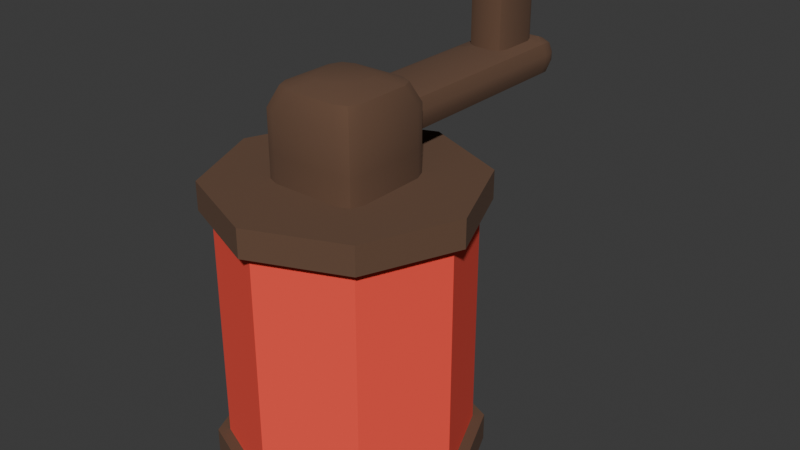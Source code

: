 # Source: reel.blend  (saved by Blender 5.0.118; exported with 4.5.12 LTS)
import bpy
from mathutils import Matrix  # noqa: F401  (used for matrix-valued properties, if any)

bpy.ops.wm.read_factory_settings(use_empty=True)
scene = bpy.context.scene
scene.name = 'Scene'

# ---- collections
col_collection = bpy.data.collections.new('Collection'); scene.collection.children.link(col_collection)

# ---- materials (node trees are filled in below, after node groups)
mat_material_001 = bpy.data.materials.new('Material.001')
mat_material_002 = bpy.data.materials.new('Material.002')

# ---- node groups
ng_smooth_by_angle = bpy.data.node_groups.new('Smooth by Angle', 'GeometryNodeTree')
_s = ng_smooth_by_angle.interface.new_socket(name='Mesh', in_out='OUTPUT', socket_type='NodeSocketGeometry')
_s = ng_smooth_by_angle.interface.new_socket(name='Mesh', in_out='INPUT', socket_type='NodeSocketGeometry')
_s = ng_smooth_by_angle.interface.new_socket(name='Angle', in_out='INPUT', socket_type='NodeSocketFloat')
_s.subtype = 'ANGLE'
_s.default_value = 0.5236
_s.min_value = 0.0
_s.max_value = 3.142
_s.description = 'Maximum face angle for smooth edges'
_s = ng_smooth_by_angle.interface.new_socket(name='Ignore Sharpness', in_out='INPUT', socket_type='NodeSocketBool')
_s.force_non_field = True
ng_smooth_by_angle.is_modifier = True
_N = ng_smooth_by_angle.nodes; _L = ng_smooth_by_angle.links
n0 = _N.new('GeometryNodeSetShadeSmooth'); n0.name = 'Set Shade Smooth'; n0.location = (120, -80)
n0.domain = 'EDGE'
n1 = _N.new('GeometryNodeSetShadeSmooth'); n1.name = 'Set Shade Smooth.001'; n1.location = (300, -80)
n2 = _N.new('NodeGroupOutput'); n2.name = 'Group Output'; n2.location = (480, -80)
n3 = _N.new('GeometryNodeInputMeshEdgeAngle'); n3.name = 'Edge Angle'; n3.location = (-440, -240)
n4 = _N.new('NodeGroupInput'); n4.name = 'Group Input'; n4.location = (-80, -80)
n5 = _N.new('GeometryNodeInputEdgeSmooth'); n5.name = 'Is Edge Smooth'; n5.location = (-260, -120)
n6 = _N.new('GeometryNodeInputShadeSmooth'); n6.name = 'Is Shade Smooth'; n6.location = (-440, -397)
n7 = _N.new('FunctionNodeCompare'); n7.name = 'Compare'; n7.location = (-260, -260)
n7.operation = 'LESS_EQUAL'
n7.inputs[6].default_value = (0.0, 0.0, 0.0, 0.0)
n7.inputs[7].default_value = (0.0, 0.0, 0.0, 0.0)
n8 = _N.new('FunctionNodeBooleanMath'); n8.name = 'Boolean Math.001'; n8.location = (-80, -260)
n9 = _N.new('NodeGroupInput'); n9.name = 'Group Input.001'; n9.location = (-440, -329)
n10 = _N.new('NodeGroupInput'); n10.name = 'Group Input.002'; n10.location = (-259, -189)
n11 = _N.new('FunctionNodeBooleanMath'); n11.name = 'Boolean Math'; n11.location = (-80, -149)
n11.operation = 'OR'
n12 = _N.new('FunctionNodeBooleanMath'); n12.name = 'Boolean Math.002'; n12.location = (-260, -380)
n12.operation = 'OR'
n13 = _N.new('NodeGroupInput'); n13.name = 'Group Input.003'; n13.location = (-440, -460)
_L.new(n3.outputs[0], n7.inputs[0])
_L.new(n1.outputs[0], n2.inputs[0])
_L.new(n9.outputs[1], n7.inputs[1])
_L.new(n7.outputs[0], n8.inputs[0])
_L.new(n4.outputs[0], n0.inputs[0])
_L.new(n0.outputs[0], n1.inputs[0])
_L.new(n8.outputs[0], n0.inputs[2])
_L.new(n10.outputs[2], n11.inputs[1])
_L.new(n5.outputs[0], n11.inputs[0])
_L.new(n11.outputs[0], n0.inputs[1])
_L.new(n13.outputs[2], n12.inputs[1])
_L.new(n6.outputs[0], n12.inputs[0])
_L.new(n12.outputs[0], n8.inputs[1])
n2.is_active_output = True

# ---- material node trees
mat_material_001.use_nodes = True; mat_material_001.node_tree.nodes.clear()
_N = mat_material_001.node_tree.nodes; _L = mat_material_001.node_tree.links
n0 = _N.new('ShaderNodeBsdfPrincipled'); n0.name = 'Principled BSDF'; n0.location = (-200, 100)
n0.inputs[0].default_value = (1.0, 0.0788, 0.05107, 1.0)
n0.inputs[2].default_value = 1.0
n1 = _N.new('ShaderNodeOutputMaterial'); n1.name = 'Material Output'; n1.location = (200, 100)
_L.new(n0.outputs[0], n1.inputs[0])
n1.is_active_output = True
mat_material_002.use_nodes = True; mat_material_002.node_tree.nodes.clear()
_N = mat_material_002.node_tree.nodes; _L = mat_material_002.node_tree.links
n0 = _N.new('ShaderNodeBsdfPrincipled'); n0.name = 'Principled BSDF'; n0.location = (-200, 100)
n0.inputs[0].default_value = (0.132, 0.06928, 0.04053, 1.0)
n0.inputs[2].default_value = 1.0
n1 = _N.new('ShaderNodeOutputMaterial'); n1.name = 'Material Output'; n1.location = (200, 100)
_L.new(n0.outputs[0], n1.inputs[0])
n1.is_active_output = True

# ---- world
world_world = bpy.data.worlds.new('World'); scene.world = world_world
world_world.use_nodes = True; world_world.node_tree.nodes.clear()
_N = world_world.node_tree.nodes; _L = world_world.node_tree.links
n0 = _N.new('ShaderNodeOutputWorld'); n0.name = 'World Output'; n0.location = (200, 100)
n1 = _N.new('ShaderNodeBackground'); n1.name = 'Background'; n1.location = (-200, 100)
n1.inputs[0].default_value = (0.05088, 0.05088, 0.05088, 1.0)
_L.new(n1.outputs[0], n0.inputs[0])
n0.is_active_output = True
world_world.color = (0.05088, 0.05088, 0.05088)
world_world.sun_shadow_jitter_overblur = 0.0

# ---- meshes
me_cylinder = bpy.data.meshes.new('Cylinder')
me_cylinder.from_pydata([(-0.1377, -2.408e-08, 0.1377), (-0.0974, 0.0974, 0.1377), (-1.249e-08, 0.1377, 0.1377), (0.0974, 0.0974, 0.1377), (0.1377, -2.408e-08, 0.1377), (0.0974, -0.0974, 0.1377), (-1.249e-08, -0.1377, 0.1377), (-0.0974, -0.0974, 0.1377), (-0.1377, -5.828e-15, 6.021e-09), (-0.0974, 0.0974, 4.025e-08), (0.0, 0.1377, 5.09e-08), (0.0974, 0.0974, 3.174e-08), (0.1377, 5.828e-15, -6.021e-09), (0.0974, -0.0974, -4.025e-08), (0.0, -0.1377, -5.09e-08), (-0.0974, -0.0974, -3.174e-08), (-0.1512, -2.447e-08, 0.1377), (-0.1069, 0.1069, 0.1377), (-1.284e-08, 0.1512, 0.1377), (0.1069, 0.1069, 0.1377), (0.1512, -2.447e-08, 0.1377), (0.1069, -0.1069, 0.1377), (-1.284e-08, -0.1512, 0.1377), (-0.1069, -0.1069, 0.1377), (-0.1512, -3.103e-08, 0.1703), (-0.1069, 0.1069, 0.1703), (-1.47e-08, 0.1512, 0.1703), (0.1069, 0.1069, 0.1703), (0.1512, -3.103e-08, 0.1703), (0.1069, -0.1069, 0.1703), (-1.47e-08, -0.1512, 0.1703), (-0.1069, -0.1069, 0.1703), (-0.1377, 7.772e-08, -0.1377), (-0.0974, 0.0974, -0.1377), (-2.453e-08, 0.1377, -0.1377), (0.0974, 0.0974, -0.1377), (0.1377, 7.772e-08, -0.1377), (0.0974, -0.0974, -0.1377), (-2.453e-08, -0.1377, -0.1377), (-0.0974, -0.0974, -0.1377), (-0.1512, 7.734e-08, -0.1377), (-0.1069, 0.1069, -0.1377), (-2.488e-08, 0.1512, -0.1377), (0.1069, 0.1069, -0.1377), (0.1512, 7.734e-08, -0.1377), (0.1069, -0.1069, -0.1377), (-2.488e-08, -0.1512, -0.1377), (-0.1069, -0.1069, -0.1377), (-0.1512, 9.487e-08, -0.1703), (-0.1069, 0.1069, -0.1703), (-2.959e-08, 0.1512, -0.1703), (0.1069, 0.1069, -0.1703), (0.1512, 9.487e-08, -0.1703), (0.1069, -0.1069, -0.1703), (-2.959e-08, -0.1512, -0.1703), (-0.1069, -0.1069, -0.1703), (-0.04087, 0.05958, 0.1591), (-0.05958, 0.04087, 0.1591), (-0.0541, 0.0541, 0.1591), (-0.05958, -0.04087, 0.1591), (-0.04087, -0.05958, 0.1591), (-0.0541, -0.0541, 0.1591), (0.05958, 0.04087, 0.1591), (0.04087, 0.05958, 0.1591), (0.0541, 0.0541, 0.1591), (0.04087, -0.05958, 0.1591), (0.05958, -0.04087, 0.1591), (0.0541, -0.0541, 0.1591), (0.05958, 0.04083, 0.2012), (0.03567, 0.297, 0.2414), (0.05409, 0.05409, 0.2012), (0.04083, -0.05958, 0.2012), (0.05958, -0.04083, 0.2012), (0.05409, -0.05409, 0.2012), (0.04074, 0.297, 0.2292), (-0.05958, 0.04083, 0.2012), (-0.05409, 0.05409, 0.2012), (-0.05958, -0.04083, 0.2012), (-0.04083, -0.05958, 0.2012), (-0.05409, -0.05409, 0.2012), (-0.02776, 0.008461, 0.2783), (-0.008461, 0.02776, 0.2783), (-0.02211, 0.02211, 0.2783), (-0.05958, 0.04069, 0.2464), (-0.04074, 0.297, 0.2292), (-0.05405, 0.05405, 0.2464), (-0.03115, 0.05026, 0.2689), (-0.05026, 0.03115, 0.2689), (-0.04466, 0.04466, 0.2689), (-0.04069, -0.05958, 0.2464), (-0.05958, -0.04069, 0.2464), (-0.05405, -0.05405, 0.2464), (-0.008461, -0.02776, 0.2783), (-0.02776, -0.008461, 0.2783), (-0.02211, -0.02211, 0.2783), (-0.05026, -0.03115, 0.2689), (-0.03115, -0.05026, 0.2689), (-0.04466, -0.04466, 0.2689), (0.008461, 0.02776, 0.2783), (0.02776, 0.008461, 0.2783), (0.02211, 0.02211, 0.2783), (-0.03567, 0.297, 0.2414), (0.05958, 0.04069, 0.2464), (0.05405, 0.05405, 0.2464), (0.03115, 0.05026, 0.2689), (0.05026, 0.03115, 0.2689), (0.04466, 0.04466, 0.2689), (0.02776, -0.008461, 0.2783), (0.008461, -0.02776, 0.2783), (0.02211, -0.02211, 0.2783), (0.05958, -0.04069, 0.2464), (0.04069, -0.05958, 0.2464), (0.05405, -0.05405, 0.2464), (0.05026, -0.03115, 0.2689), (0.03115, -0.05026, 0.2689), (0.04466, -0.04466, 0.2689), (-0.04077, 0.297, 0.2184), (-0.03578, 0.297, 0.2063), (-0.02364, 0.297, 0.2012), (0.04077, 0.05958, 0.2184), (0.02364, 0.05958, 0.2012), (0.04085, 0.05958, 0.1841), (0.05404, 0.05411, 0.2012), (0.03578, 0.05958, 0.2063), (-0.02364, 0.05958, 0.2012), (-0.04077, 0.05958, 0.2184), (-0.05404, 0.05411, 0.2012), (-0.04085, 0.05958, 0.1841), (-0.03578, 0.05958, 0.2063), (-0.04074, 0.05958, 0.2292), (-0.0235, 0.05958, 0.2464), (-0.03442, 0.05345, 0.2612), (-0.054, 0.05406, 0.2464), (-0.03567, 0.05958, 0.2414), (0.0235, 0.05958, 0.2464), (0.04074, 0.05958, 0.2292), (0.054, 0.05406, 0.2464), (0.03442, 0.05345, 0.2612), (0.03567, 0.05958, 0.2414), (0.02364, 0.297, 0.2012), (0.03578, 0.297, 0.2063), (0.04077, 0.297, 0.2184), (-0.04074, 0.2291, 0.2292), (0.03578, 0.2291, 0.2063), (-0.02364, 0.2291, 0.2012), (0.04077, 0.2291, 0.2184), (0.03567, 0.2291, 0.2414), (-0.03567, 0.2291, 0.2414), (-0.03578, 0.2291, 0.2063), (-0.04077, 0.2291, 0.2184), (0.04074, 0.2291, 0.2292), (0.02364, 0.2291, 0.2012), (0.02717, 0.3197, 0.2265), (0.04074, 0.3061, 0.2292), (0.03677, 0.3157, 0.2284), (0.0208, 0.3197, 0.2329), (0.0235, 0.3061, 0.2464), (0.02271, 0.3157, 0.2425), (0.0253, 0.3197, 0.231), (0.03567, 0.3061, 0.2414), (0.03263, 0.3157, 0.2384), (0.02094, 0.3197, 0.2148), (0.02364, 0.3061, 0.2012), (0.02285, 0.3157, 0.2052), (0.02719, 0.3197, 0.2211), (0.04077, 0.3061, 0.2184), (0.0368, 0.3157, 0.2192), (0.02537, 0.3197, 0.2167), (0.03578, 0.3061, 0.2063), (0.03273, 0.3157, 0.2093), (-0.02719, 0.3197, 0.2211), (-0.04077, 0.3061, 0.2184), (-0.0368, 0.3157, 0.2192), (-0.02094, 0.3197, 0.2148), (-0.02364, 0.3061, 0.2012), (-0.02285, 0.3157, 0.2052), (-0.02537, 0.3197, 0.2167), (-0.03578, 0.3061, 0.2063), (-0.03273, 0.3157, 0.2093), (-0.0208, 0.3197, 0.2329), (-0.0235, 0.3061, 0.2464), (-0.02271, 0.3157, 0.2425), (-0.02717, 0.3197, 0.2265), (-0.04074, 0.3061, 0.2292), (-0.03677, 0.3157, 0.2284), (-0.0253, 0.3197, 0.231), (-0.03567, 0.3061, 0.2414), (-0.03263, 0.3157, 0.2384), (-0.01043, 0.297, 0.2464), (-0.0235, 0.2839, 0.2464), (-0.03558, 0.297, 0.2414), (-0.0235, 0.306, 0.2464), (-0.01967, 0.2931, 0.2464), (0.0235, 0.2839, 0.2464), (0.01043, 0.297, 0.2464), (0.0235, 0.306, 0.2464), (0.03558, 0.297, 0.2414), (0.01967, 0.2931, 0.2464), (0.01043, 0.2291, 0.2464), (0.0235, 0.2422, 0.2464), (0.03558, 0.2291, 0.2414), (0.0235, 0.2161, 0.2464), (0.01967, 0.233, 0.2464), (-0.0235, 0.2422, 0.2464), (-0.01043, 0.2291, 0.2464), (-0.0235, 0.2161, 0.2464), (-0.03558, 0.2291, 0.2414), (-0.01967, 0.233, 0.2464), (-0.0235, 0.2839, 0.332), (-0.01043, 0.297, 0.332), (-0.01967, 0.2931, 0.332), (0.01043, 0.297, 0.332), (0.0235, 0.2839, 0.332), (0.01967, 0.2931, 0.332), (0.0235, 0.2422, 0.332), (0.01043, 0.2291, 0.332), (0.01967, 0.233, 0.332), (-0.01043, 0.2291, 0.332), (-0.0235, 0.2422, 0.332), (-0.01967, 0.233, 0.332)], [], [(8, 0, 1, 9), (9, 1, 2, 10), (10, 2, 3, 11), (11, 3, 4, 12), (12, 4, 5, 13), (13, 5, 6, 14), (7, 6, 22, 23), (14, 6, 7, 15), (15, 7, 0, 8), (16, 23, 31, 24), (5, 4, 20, 21), (3, 2, 18, 19), (0, 7, 23, 16), (6, 5, 21, 22), (4, 3, 19, 20), (2, 1, 17, 18), (1, 0, 16, 17), (25, 24, 31, 30, 29, 28, 27, 26), (22, 21, 29, 30), (20, 19, 27, 28), (18, 17, 25, 26), (23, 22, 30, 31), (21, 20, 28, 29), (19, 18, 26, 27), (17, 16, 24, 25), (8, 9, 33, 32), (9, 10, 34, 33), (10, 11, 35, 34), (11, 12, 36, 35), (12, 13, 37, 36), (13, 14, 38, 37), (39, 47, 46, 38), (14, 15, 39, 38), (15, 8, 32, 39), (40, 48, 55, 47), (37, 45, 44, 36), (35, 43, 42, 34), (32, 40, 47, 39), (38, 46, 45, 37), (36, 44, 43, 35), (34, 42, 41, 33), (33, 41, 40, 32), (49, 50, 51, 52, 53, 54, 55, 48), (46, 54, 53, 45), (44, 52, 51, 43), (42, 50, 49, 41), (47, 55, 54, 46), (45, 53, 52, 44), (43, 51, 50, 42), (41, 49, 48, 40), (142, 84, 116, 149), (70, 68, 62, 64), (78, 79, 61, 60), (79, 77, 59, 61), (65, 67, 73, 71), (67, 66, 72, 73), (58, 57, 75, 76), (114, 115, 109, 108), (115, 113, 107, 109), (98, 100, 106, 104), (100, 99, 105, 106), (111, 112, 115, 114), (112, 110, 113, 115), (148, 149, 116, 117), (106, 105, 102, 103), (87, 88, 85, 83), (80, 82, 88, 87), (82, 81, 86, 88), (90, 91, 97, 95), (91, 89, 96, 97), (95, 97, 94, 93), (97, 96, 92, 94), (68, 70, 103, 102), (83, 85, 76, 75), (144, 118, 139, 151), (89, 91, 79, 78), (91, 90, 77, 79), (110, 112, 73, 72), (112, 111, 71, 73), (144, 148, 117, 118), (56, 63, 64, 62, 66, 67, 65, 60, 61, 59, 57, 58), (75, 57, 59, 77), (71, 78, 60, 65), (62, 68, 72, 66), (68, 102, 110, 72), (111, 89, 78, 71), (83, 75, 77, 90), (95, 93, 80, 87), (86, 81, 98, 104), (98, 81, 82, 80, 93, 94, 92, 108, 109, 107, 99, 100), (90, 95, 87, 83), (145, 141, 74, 150), (111, 114, 96, 89), (114, 108, 92, 96), (107, 113, 105, 99), (113, 110, 102, 105), (119, 122, 121, 120, 123), (124, 127, 126, 125, 128), (129, 132, 131, 130, 133), (134, 137, 136, 135, 138), (147, 142, 129, 133), (150, 146, 138, 135), (151, 143, 123, 120), (143, 145, 119, 123), (70, 122, 119, 135, 136, 103), (122, 70, 64, 63, 121), (63, 56, 127, 124, 120, 121), (56, 58, 76, 126, 127), (85, 132, 129, 125, 126, 76), (88, 86, 131, 132, 85), (131, 86, 104, 137, 134, 130), (104, 106, 103, 136, 137), (140, 141, 145, 143), (139, 140, 143, 151), (74, 69, 146, 150), (101, 84, 142, 147), (119, 145, 150, 135), (124, 128, 148, 144), (124, 144, 151, 120), (128, 125, 149, 148), (129, 142, 149, 125), (173, 175, 178, 176), (175, 174, 177, 178), (176, 178, 172, 170), (178, 177, 171, 172), (185, 187, 181, 179), (187, 186, 180, 181), (182, 184, 187, 185), (184, 183, 186, 187), (158, 160, 154, 152), (160, 159, 153, 154), (155, 157, 160, 158), (157, 156, 159, 160), (167, 169, 163, 161), (169, 168, 162, 163), (164, 166, 169, 167), (166, 165, 168, 169), (152, 154, 166, 164), (154, 153, 165, 166), (161, 163, 175, 173), (163, 162, 174, 175), (170, 172, 184, 182), (172, 171, 183, 184), (179, 181, 157, 155), (181, 180, 156, 157), (141, 165, 153, 74), (153, 159, 69, 74), (161, 173, 176, 170, 182, 185, 179, 155, 158, 152, 164, 167), (118, 174, 162, 139), (162, 168, 140, 139), (168, 165, 141, 140), (84, 183, 171, 116), (117, 116, 171, 177), (118, 117, 177, 174), (186, 183, 84, 101), (188, 191, 190, 189, 192), (193, 196, 195, 194, 197), (198, 201, 200, 199, 202), (203, 206, 205, 204, 207), (193, 197, 213, 212), (197, 194, 211, 213), (208, 210, 192, 189), (210, 209, 188, 192), (198, 202, 216, 215), (202, 199, 214, 216), (217, 219, 207, 204), (219, 218, 203, 207), (195, 156, 180, 191, 188, 194), (188, 209, 211, 194), (180, 186, 101, 190, 191), (190, 101, 147, 206, 203, 189), (203, 218, 208, 189), (159, 156, 195, 196, 69), (69, 196, 193, 199, 200, 146), (193, 212, 214, 199), (134, 201, 198, 204, 205, 130), (146, 200, 201, 134, 138), (198, 215, 217, 204), (206, 147, 133, 130, 205), (214, 212, 213, 211, 209, 210, 208, 218, 219, 217, 215, 216)])
me_cylinder.polygons.foreach_set('use_smooth', [True] * 180)
me_cylinder.polygons.foreach_set('material_index', [0, 0, 0, 0, 0, 0, 1, 0, 0, 1, 1, 1, 1, 1, 1, 1, 1, 1, 1, 1, 1, 1, 1, 1, 1, 0, 0, 0, 0, 0, 0, 1, 0, 0, 1, 1, 1, 1, 1, 1, 1, 1, 1, 1, 1, 1, 1, 1, 1, 1, 1, 1, 1, 1, 1, 1, 1, 1, 1, 1, 1, 1, 1, 1, 1, 1, 1, 1, 1, 1, 1, 1, 1, 1, 1, 1, 1, 1, 1, 1, 1, 1, 1, 1, 1, 1, 1, 1, 1, 1, 1, 1, 1, 1, 1, 1, 1, 1, 1, 1, 1, 1, 1, 1, 1, 1, 1, 1, 1, 1, 1, 1, 1, 1, 1, 1, 1, 1, 1, 1, 1, 1, 1, 1, 1, 1, 1, 1, 1, 1, 1, 1, 1, 1, 1, 1, 1, 1, 1, 1, 1, 1, 1, 1, 1, 1, 1, 1, 1, 1, 1, 1, 1, 1, 1, 1, 1, 1, 1, 1, 1, 1, 1, 1, 1, 1, 1, 1, 1, 1, 1, 1, 1, 1, 1, 1, 1, 1, 1, 1])
_uv = me_cylinder.uv_layers.new(name='UVMap')
_uv.uv.foreach_set('vector', [1.0, 0.75, 1.0, 1.0, 0.875, 1.0, 0.875, 0.75, 0.875, 0.75, 0.875, 1.0, 0.75, 1.0, 0.75, 0.75, 0.75, 0.75, 0.75, 1.0, 0.625, 1.0, 0.625, 0.75, 0.625, 0.75, 0.625, 1.0, 0.5, 1.0, 0.5, 0.75, 0.5, 0.75, 0.5, 1.0, 0.375, 1.0, 0.375, 0.75, 0.375, 0.75, 0.375, 1.0, 0.25, 1.0, 0.25, 0.75, 0.125, 1.0, 0.25, 1.0, 0.25, 1.0, 0.125, 1.0, 0.25, 0.75, 0.25, 1.0, 0.125, 1.0, 0.125, 0.75, 0.125, 0.75, 0.125, 1.0, 0.0, 1.0, 0.0, 0.75, 0.0, 1.0, 0.125, 1.0, 0.125, 1.0, 0.0, 1.0, 0.375, 1.0, 0.5, 1.0, 0.5, 1.0, 0.375, 1.0, 0.625, 1.0, 0.75, 1.0, 0.75, 1.0, 0.625, 1.0, 0.0, 1.0, 0.125, 1.0, 0.125, 1.0, 0.0, 1.0, 0.25, 1.0, 0.375, 1.0, 0.375, 1.0, 0.25, 1.0, 0.5, 1.0, 0.625, 1.0, 0.625, 1.0, 0.5, 1.0, 0.75, 1.0, 0.875, 1.0, 0.875, 1.0, 0.75, 1.0, 0.875, 1.0, 1.0, 1.0, 1.0, 1.0, 0.875, 1.0, 0.4197, 0.4197, 0.25, 0.49, 0.08029, 0.4197, 0.01, 0.25, 0.08029, 0.08029, 0.25, 0.01, 0.4197, 0.08029, 0.49, 0.25, 0.25, 1.0, 0.375, 1.0, 0.375, 1.0, 0.25, 1.0, 0.5, 1.0, 0.625, 1.0, 0.625, 1.0, 0.5, 1.0, 0.75, 1.0, 0.875, 1.0, 0.875, 1.0, 0.75, 1.0, 0.125, 1.0, 0.25, 1.0, 0.25, 1.0, 0.125, 1.0, 0.375, 1.0, 0.5, 1.0, 0.5, 1.0, 0.375, 1.0, 0.625, 1.0, 0.75, 1.0, 0.75, 1.0, 0.625, 1.0, 0.875, 1.0, 1.0, 1.0, 1.0, 1.0, 0.875, 1.0, 1.0, 0.75, 0.875, 0.75, 0.875, 1.0, 1.0, 1.0, 0.875, 0.75, 0.75, 0.75, 0.75, 1.0, 0.875, 1.0, 0.75, 0.75, 0.625, 0.75, 0.625, 1.0, 0.75, 1.0, 0.625, 0.75, 0.5, 0.75, 0.5, 1.0, 0.625, 1.0, 0.5, 0.75, 0.375, 0.75, 0.375, 1.0, 0.5, 1.0, 0.375, 0.75, 0.25, 0.75, 0.25, 1.0, 0.375, 1.0, 0.125, 1.0, 0.125, 1.0, 0.25, 1.0, 0.25, 1.0, 0.25, 0.75, 0.125, 0.75, 0.125, 1.0, 0.25, 1.0, 0.125, 0.75, 0.0, 0.75, 0.0, 1.0, 0.125, 1.0, 0.0, 1.0, 0.0, 1.0, 0.125, 1.0, 0.125, 1.0, 0.375, 1.0, 0.375, 1.0, 0.5, 1.0, 0.5, 1.0, 0.625, 1.0, 0.625, 1.0, 0.75, 1.0, 0.75, 1.0, 0.0, 1.0, 0.0, 1.0, 0.125, 1.0, 0.125, 1.0, 0.25, 1.0, 0.25, 1.0, 0.375, 1.0, 0.375, 1.0, 0.5, 1.0, 0.5, 1.0, 0.625, 1.0, 0.625, 1.0, 0.75, 1.0, 0.75, 1.0, 0.875, 1.0, 0.875, 1.0, 0.875, 1.0, 0.875, 1.0, 1.0, 1.0, 1.0, 1.0, 0.4197, 0.4197, 0.49, 0.25, 0.4197, 0.08029, 0.25, 0.01, 0.08029, 0.08029, 0.01, 0.25, 0.08029, 0.4197, 0.25, 0.49, 0.25, 1.0, 0.25, 1.0, 0.375, 1.0, 0.375, 1.0, 0.5, 1.0, 0.5, 1.0, 0.625, 1.0, 0.625, 1.0, 0.75, 1.0, 0.75, 1.0, 0.875, 1.0, 0.875, 1.0, 0.125, 1.0, 0.125, 1.0, 0.25, 1.0, 0.25, 1.0, 0.375, 1.0, 0.375, 1.0, 0.5, 1.0, 0.5, 1.0, 0.625, 1.0, 0.625, 1.0, 0.75, 1.0, 0.75, 1.0, 0.875, 1.0, 0.875, 1.0, 1.0, 1.0, 1.0, 1.0, 0.3068, 0.7246, 0.3068, 0.7246, 0.2827, 0.7187, 0.2818, 0.7185, 0.375, 0.375, 0.4143, 0.375, 0.4142, 0.25, 0.3807, 0.2443, 0.75, 0.7107, 0.75, 0.75, 0.875, 0.75, 0.875, 0.7108, 0.625, 0.875, 0.5857, 0.875, 0.5858, 1.0, 0.625, 1.0, 0.875, 0.5392, 0.875, 0.5, 0.75, 0.5, 0.75, 0.5393, 0.6193, 0.2443, 0.5858, 0.25, 0.5857, 0.375, 0.625, 0.375, 0.375, 1.0, 0.4142, 1.0, 0.4143, 0.875, 0.375, 0.875, 0.6152, 0.5536, 0.6087, 0.5163, 0.5543, 0.5707, 0.5582, 0.6072, 0.6087, 0.5163, 0.5714, 0.5098, 0.5178, 0.5668, 0.5543, 0.5707, 0.4418, 0.6072, 0.4457, 0.5707, 0.3913, 0.5163, 0.3848, 0.5536, 0.4457, 0.5707, 0.4822, 0.5668, 0.4286, 0.5098, 0.3913, 0.5163, 0.6584, 0.5168, 0.6551, 0.4699, 0.6087, 0.5163, 0.6152, 0.5536, 0.6551, 0.4699, 0.6082, 0.4666, 0.5714, 0.5098, 0.6087, 0.5163, 0.2522, 0.7075, 0.2818, 0.7185, 0.2827, 0.7187, 0.2526, 0.7076, 0.3913, 0.5163, 0.4286, 0.5098, 0.3918, 0.4666, 0.3449, 0.4699, 0.4286, 0.7402, 0.3913, 0.7337, 0.3449, 0.7801, 0.3918, 0.7834, 0.4822, 0.6832, 0.4457, 0.6793, 0.3913, 0.7337, 0.4286, 0.7402, 0.4457, 0.6793, 0.4418, 0.6428, 0.3848, 0.6964, 0.3913, 0.7337, 0.6082, 0.7834, 0.6551, 0.7801, 0.6087, 0.7337, 0.5714, 0.7402, 0.6551, 0.7801, 0.6584, 0.7332, 0.6152, 0.6964, 0.6087, 0.7337, 0.5714, 0.7402, 0.6087, 0.7337, 0.5543, 0.6793, 0.5178, 0.6832, 0.6087, 0.7337, 0.6152, 0.6964, 0.5582, 0.6428, 0.5543, 0.6793, 0.4143, 0.375, 0.375, 0.375, 0.3449, 0.4699, 0.3918, 0.4666, 0.3918, 0.7834, 0.3449, 0.7801, 0.375, 0.875, 0.4143, 0.875, 0.25, 0.6746, 0.25, 0.6746, 0.25, 0.5732, 0.25, 0.5723, 0.6584, 0.7332, 0.6551, 0.7801, 0.75, 0.75, 0.75, 0.7107, 0.6551, 0.7801, 0.6082, 0.7834, 0.5857, 0.875, 0.625, 0.875, 0.6082, 0.4666, 0.6551, 0.4699, 0.625, 0.375, 0.5857, 0.375, 0.6551, 0.4699, 0.6584, 0.5168, 0.75, 0.5393, 0.75, 0.5, 0.25, 0.6746, 0.2522, 0.7075, 0.2526, 0.7076, 0.25, 0.6746, 0.375, 0.03925, 0.375, 0.2108, 0.3807, 0.2443, 0.4142, 0.25, 0.5858, 0.25, 0.6193, 0.2443, 0.625, 0.2108, 0.625, 0.03925, 0.6135, 0.01149, 0.5858, 0.0, 0.4142, 0.0, 0.3865, 0.01149, 0.4143, 0.875, 0.4142, 1.0, 0.5858, 1.0, 0.5857, 0.875, 0.75, 0.5393, 0.75, 0.7107, 0.875, 0.7108, 0.875, 0.5392, 0.4142, 0.25, 0.4143, 0.375, 0.5857, 0.375, 0.5858, 0.25, 0.4143, 0.375, 0.3918, 0.4666, 0.6082, 0.4666, 0.5857, 0.375, 0.6584, 0.5168, 0.6584, 0.7332, 0.75, 0.7107, 0.75, 0.5393, 0.3918, 0.7834, 0.4143, 0.875, 0.5857, 0.875, 0.6082, 0.7834, 0.5714, 0.7402, 0.5178, 0.6832, 0.4822, 0.6832, 0.4286, 0.7402, 0.3848, 0.6964, 0.4418, 0.6428, 0.4418, 0.6072, 0.3848, 0.5536, 0.4418, 0.6072, 0.4418, 0.6428, 0.4457, 0.6793, 0.4822, 0.6832, 0.5178, 0.6832, 0.5543, 0.6793, 0.5582, 0.6428, 0.5582, 0.6072, 0.5543, 0.5707, 0.5178, 0.5668, 0.4822, 0.5668, 0.4457, 0.5707, 0.6082, 0.7834, 0.5714, 0.7402, 0.4286, 0.7402, 0.3918, 0.7834, 0.2848, 0.5308, 0.2848, 0.5308, 0.3089, 0.5249, 0.3098, 0.5246, 0.6584, 0.5168, 0.6152, 0.5536, 0.6152, 0.6964, 0.6584, 0.7332, 0.6152, 0.5536, 0.5582, 0.6072, 0.5582, 0.6428, 0.6152, 0.6964, 0.5178, 0.5668, 0.5714, 0.5098, 0.4286, 0.5098, 0.4822, 0.5668, 0.5714, 0.5098, 0.6082, 0.4666, 0.3918, 0.4666, 0.4286, 0.5098, 0.2848, 0.5308, 0.25, 0.5001, 0.199, 0.5393, 0.25, 0.5664, 0.2534, 0.5385, 0.25, 0.6746, 0.199, 0.7107, 0.25, 0.7499, 0.2761, 0.717, 0.25, 0.7071, 0.3068, 0.7246, 0.3449, 0.7799, 0.37, 0.709, 0.3416, 0.6989, 0.3382, 0.7323, 0.3416, 0.5625, 0.37, 0.541, 0.3449, 0.4701, 0.3155, 0.5232, 0.3416, 0.5213, 0.3382, 0.7296, 0.3068, 0.7246, 0.3068, 0.7246, 0.3382, 0.7323, 0.3098, 0.5246, 0.3394, 0.5217, 0.3416, 0.5213, 0.3155, 0.5232, 0.25, 0.5723, 0.2534, 0.541, 0.2534, 0.5385, 0.25, 0.5664, 0.2534, 0.541, 0.2848, 0.5308, 0.2848, 0.5308, 0.2534, 0.5385, 0.25, 0.5, 0.25, 0.5001, 0.2848, 0.5308, 0.3155, 0.5232, 0.3449, 0.4701, 0.3449, 0.4699, 0.25, 0.5001, 0.25, 0.5, 0.125, 0.5, 0.125, 0.5392, 0.199, 0.5393, 0.125, 0.5392, 0.125, 0.7108, 0.199, 0.7107, 0.25, 0.6746, 0.25, 0.5664, 0.199, 0.5393, 0.125, 0.7108, 0.125, 0.75, 0.25, 0.75, 0.25, 0.7499, 0.199, 0.7107, 0.3449, 0.7801, 0.3449, 0.7799, 0.3068, 0.7246, 0.2761, 0.717, 0.25, 0.7499, 0.25, 0.75, 0.3913, 0.7337, 0.3848, 0.6964, 0.37, 0.709, 0.3449, 0.7799, 0.3449, 0.7801, 0.37, 0.709, 0.3848, 0.6964, 0.3848, 0.5536, 0.37, 0.541, 0.3416, 0.5625, 0.3416, 0.6989, 0.3848, 0.5536, 0.3913, 0.5163, 0.3449, 0.4699, 0.3449, 0.4701, 0.37, 0.541, 0.2534, 0.5414, 0.2848, 0.5308, 0.2848, 0.5308, 0.2534, 0.541, 0.25, 0.5732, 0.2534, 0.5414, 0.2534, 0.541, 0.25, 0.5723, 0.3089, 0.5249, 0.339, 0.5217, 0.3394, 0.5217, 0.3098, 0.5246, 0.3382, 0.7291, 0.3068, 0.7246, 0.3068, 0.7246, 0.3382, 0.7296, 0.2848, 0.5308, 0.2848, 0.5308, 0.3098, 0.5246, 0.3155, 0.5232, 0.25, 0.6746, 0.25, 0.7071, 0.2522, 0.7075, 0.25, 0.6746, 0.25, 0.6746, 0.25, 0.6746, 0.25, 0.5723, 0.25, 0.5664, 0.25, 0.7071, 0.2761, 0.717, 0.2818, 0.7185, 0.2522, 0.7075, 0.3068, 0.7246, 0.3068, 0.7246, 0.2818, 0.7185, 0.2761, 0.717, 0.2767, 0.6735, 0.2501, 0.6748, 0.2552, 0.7064, 0.2801, 0.6846, 0.2501, 0.6748, 0.25, 0.6746, 0.2529, 0.7076, 0.2552, 0.7064, 0.2801, 0.6846, 0.2552, 0.7064, 0.2847, 0.7191, 0.2898, 0.6904, 0.2552, 0.7064, 0.2529, 0.7076, 0.2836, 0.7189, 0.2847, 0.7191, 0.3114, 0.6902, 0.3365, 0.7254, 0.3415, 0.6876, 0.3149, 0.679, 0.3365, 0.7254, 0.3382, 0.7287, 0.3416, 0.6891, 0.3415, 0.6876, 0.3017, 0.6927, 0.3069, 0.7245, 0.3365, 0.7254, 0.3114, 0.6902, 0.3069, 0.7245, 0.3068, 0.7246, 0.3382, 0.7287, 0.3365, 0.7254, 0.3114, 0.5598, 0.3365, 0.5246, 0.3069, 0.5255, 0.3017, 0.5573, 0.3365, 0.5246, 0.3387, 0.5218, 0.308, 0.5251, 0.3069, 0.5255, 0.3149, 0.571, 0.3415, 0.5624, 0.3365, 0.5246, 0.3114, 0.5598, 0.3415, 0.5624, 0.3416, 0.5625, 0.3387, 0.5218, 0.3365, 0.5246, 0.2801, 0.5654, 0.2552, 0.5436, 0.2501, 0.5752, 0.2767, 0.5765, 0.2552, 0.5436, 0.2534, 0.5417, 0.25, 0.5741, 0.2501, 0.5752, 0.2898, 0.5596, 0.2847, 0.5309, 0.2552, 0.5436, 0.2801, 0.5654, 0.2847, 0.5309, 0.2848, 0.5308, 0.2534, 0.5417, 0.2552, 0.5436, 0.3017, 0.5573, 0.3069, 0.5255, 0.2847, 0.5309, 0.2898, 0.5596, 0.3069, 0.5255, 0.308, 0.5251, 0.2848, 0.5308, 0.2847, 0.5309, 0.2767, 0.5765, 0.2501, 0.5752, 0.2501, 0.6748, 0.2767, 0.6735, 0.2501, 0.5752, 0.25, 0.5741, 0.25, 0.6746, 0.2501, 0.6748, 0.2898, 0.6904, 0.2847, 0.7191, 0.3069, 0.7245, 0.3017, 0.6927, 0.2847, 0.7191, 0.2836, 0.7189, 0.3068, 0.7246, 0.3069, 0.7245, 0.3149, 0.679, 0.3415, 0.6876, 0.3415, 0.5624, 0.3149, 0.571, 0.3415, 0.6876, 0.3416, 0.6891, 0.3416, 0.5625, 0.3415, 0.5624, 0.2848, 0.5308, 0.2848, 0.5308, 0.308, 0.5251, 0.3089, 0.5249, 0.308, 0.5251, 0.3387, 0.5218, 0.339, 0.5217, 0.3089, 0.5249, 0.2767, 0.5765, 0.2767, 0.6735, 0.2801, 0.6846, 0.2898, 0.6904, 0.3017, 0.6927, 0.3114, 0.6902, 0.3149, 0.679, 0.3149, 0.571, 0.3114, 0.5598, 0.3017, 0.5573, 0.2898, 0.5596, 0.2801, 0.5654, 0.25, 0.6746, 0.25, 0.6746, 0.25, 0.5741, 0.25, 0.5732, 0.25, 0.5741, 0.2534, 0.5417, 0.2534, 0.5414, 0.25, 0.5732, 0.2534, 0.5417, 0.2848, 0.5308, 0.2848, 0.5308, 0.2534, 0.5414, 0.3068, 0.7246, 0.3068, 0.7246, 0.2836, 0.7189, 0.2827, 0.7187, 0.2526, 0.7076, 0.2827, 0.7187, 0.2836, 0.7189, 0.2529, 0.7076, 0.25, 0.6746, 0.2526, 0.7076, 0.2529, 0.7076, 0.25, 0.6746, 0.3382, 0.7287, 0.3068, 0.7246, 0.3068, 0.7246, 0.3382, 0.7291, 0.3416, 0.6547, 0.3416, 0.6891, 0.3382, 0.7288, 0.3416, 0.6904, 0.3416, 0.6868, 0.3416, 0.5625, 0.3391, 0.5221, 0.3416, 0.5625, 0.3416, 0.5892, 0.3416, 0.5625, 0.3416, 0.5984, 0.3416, 0.5625, 0.3394, 0.522, 0.3416, 0.5625, 0.3416, 0.566, 0.3416, 0.6912, 0.3382, 0.7293, 0.3416, 0.692, 0.3416, 0.6646, 0.3416, 0.6914, 0.3416, 0.5625, 0.3416, 0.5625, 0.3416, 0.566, 0.3416, 0.5625, 0.3416, 0.5625, 0.3416, 0.5892, 0.3416, 0.598, 0.3416, 0.566, 0.3416, 0.6905, 0.3416, 0.6868, 0.3416, 0.6868, 0.3416, 0.6904, 0.3416, 0.6868, 0.3416, 0.6547, 0.3416, 0.6547, 0.3416, 0.6868, 0.3416, 0.5984, 0.3416, 0.566, 0.3416, 0.566, 0.3416, 0.5984, 0.3416, 0.566, 0.3416, 0.5625, 0.3416, 0.5625, 0.3416, 0.566, 0.3416, 0.6556, 0.3416, 0.6879, 0.3416, 0.6914, 0.3416, 0.6646, 0.3416, 0.6879, 0.3416, 0.6912, 0.3416, 0.6912, 0.3416, 0.6914, 0.3416, 0.5625, 0.3416, 0.5625, 0.3416, 0.6891, 0.3416, 0.6891, 0.3416, 0.6547, 0.3416, 0.5892, 0.3416, 0.6547, 0.3416, 0.6547, 0.3416, 0.598, 0.3416, 0.5892, 0.3416, 0.6891, 0.3382, 0.7287, 0.3382, 0.7291, 0.3382, 0.7288, 0.3416, 0.6891, 0.3382, 0.7288, 0.3382, 0.7291, 0.3382, 0.7296, 0.3382, 0.7293, 0.3416, 0.6912, 0.3416, 0.6904, 0.3416, 0.6912, 0.3416, 0.6912, 0.3416, 0.6905, 0.3416, 0.6904, 0.3387, 0.5218, 0.3416, 0.5625, 0.3416, 0.5625, 0.3391, 0.5221, 0.339, 0.5217, 0.339, 0.5217, 0.3391, 0.5221, 0.3416, 0.5625, 0.3416, 0.5625, 0.3394, 0.522, 0.3394, 0.5217, 0.3416, 0.5625, 0.3416, 0.5625, 0.3416, 0.5625, 0.3416, 0.5625, 0.3416, 0.5625, 0.3416, 0.5625, 0.3416, 0.5984, 0.3416, 0.6646, 0.3416, 0.692, 0.3416, 0.6989, 0.3394, 0.5217, 0.3394, 0.522, 0.3416, 0.5625, 0.3416, 0.5625, 0.3416, 0.5213, 0.3416, 0.5984, 0.3416, 0.5984, 0.3416, 0.6556, 0.3416, 0.6646, 0.3382, 0.7293, 0.3382, 0.7296, 0.3382, 0.7323, 0.3416, 0.6989, 0.3416, 0.692, 0.3416, 0.5625, 0.3416, 0.5625, 0.3416, 0.566, 0.3416, 0.598, 0.3416, 0.6547, 0.3416, 0.6868, 0.3416, 0.6905, 0.3416, 0.6912, 0.3416, 0.6879, 0.3416, 0.6556, 0.3416, 0.5984, 0.3416, 0.566])
me_cylinder.materials.append(mat_material_001)
me_cylinder.materials.append(mat_material_002)
me_cylinder.update()

# ---- objects
ob_cylinder = bpy.data.objects.new('Cylinder', me_cylinder)

# ---- transforms, parenting, visibility, modifiers, constraints
ob_cylinder.location = (0.0, 0.0, 0.0)
_m = ob_cylinder.modifiers.new('Smooth by Angle', 'NODES')
_m.node_group = ng_smooth_by_angle
_m.use_pin_to_last = True
_m.show_group_selector = False

# ---- collection membership
col_collection.objects.link(ob_cylinder)

# ---- scene / render settings (as saved in the file)
scene.frame_start = 1; scene.frame_end = 250; scene.frame_set(1)
scene.render.engine = 'BLENDER_EEVEE_NEXT'
scene.render.bake_bias = 0.0
scene.render.bake_samples = 0
scene.cycles.sampling_pattern = 'TABULATED_SOBOL'
scene.eevee.use_volume_custom_range = False
bpy.context.view_layer.update()

# ---- added for rendering (the .blend has no active camera and no usable light): camera, sun
cam_auto = bpy.data.cameras.new('AutoCamera')
cam_auto.lens = 50.0
cam_auto.sensor_width = 36.0
cam_auto.clip_end = 1000.0
ob_auto_camera = bpy.data.objects.new('AutoCamera', cam_auto)
scene.collection.objects.link(ob_auto_camera)
ob_auto_camera.location = (0.695736, -0.75065, 0.6374)
ob_auto_camera.rotation_euler = (1.09748, -7.21219e-08, 0.694738)
scene.camera = ob_auto_camera
light_auto_sun = bpy.data.lights.new('AutoSun', 'SUN')
light_auto_sun.energy = 3.0
light_auto_sun.angle = 0.0523599
ob_auto_sun = bpy.data.objects.new('AutoSun', light_auto_sun)
scene.collection.objects.link(ob_auto_sun)
ob_auto_sun.rotation_euler = (0.872665, 0.174533, 0.523599)
bpy.context.view_layer.update()
